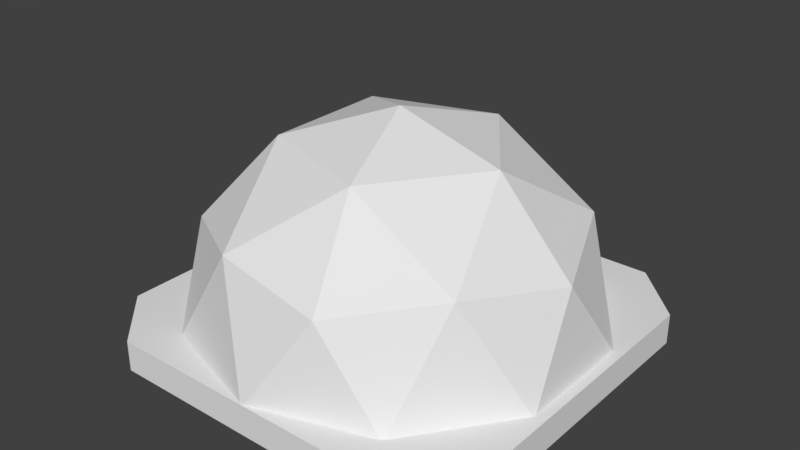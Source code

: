 # Source: Research.blend  (saved by Blender 2.78.0; exported with 4.5.12 LTS)
import bpy
from mathutils import Matrix  # noqa: F401  (used for matrix-valued properties, if any)

bpy.ops.wm.read_factory_settings(use_empty=True)
scene = bpy.context.scene
scene.name = 'Scene'

# ---- collections
col_collection_1 = bpy.data.collections.new('Collection 1'); scene.collection.children.link(col_collection_1)

# ---- materials (node trees are filled in below, after node groups)
mat_material = bpy.data.materials.new('Material')
mat_material.alpha_threshold = 0.0
mat_material.use_transparent_shadow = False
mat_material.roughness = 0.5
mat_material.line_color = (0.0, 0.0, 0.0, 1.0)

# ---- material node trees

# ---- world
world_world = bpy.data.worlds.new('World'); scene.world = world_world
world_world.color = (0.05088, 0.05088, 0.05088)
world_world.use_sun_shadow = False
world_world.sun_shadow_jitter_overblur = 0.0
world_world.cycles.sampling_method = 'MANUAL'

# ---- meshes
me_cube = bpy.data.meshes.new('Cube')
me_cube.from_pydata([(0.7229, 1.0, 0.0), (1.0, 0.7229, 0.0), (1.0, -0.7229, 0.0), (0.7229, -1.0, -1.137e-13), (-0.7229, -1.0, 0.0), (-1.0, -0.7229, 8.527e-14), (-1.0, 0.7229, 0.0), (-0.7229, 1.0, 1.137e-13), (1.0, 0.7229, 0.1512), (0.7229, 1.0, 0.1512), (0.7229, -1.0, 0.1512), (1.0, -0.7229, 0.1512), (-1.0, -0.7229, 0.1512), (-0.7229, -1.0, 0.1512), (-0.7229, 1.0, 0.1512), (-1.0, 0.7229, 0.1512), (0.5878, -0.809, 0.137), (0.9511, 0.309, 0.137), (-0.5878, 0.809, 0.137), (-0.9511, 0.309, 0.137), (0.0, 1.0, 0.137), (-0.2629, -0.809, 0.6627), (0.1625, 0.5, 0.9877), (-0.4253, 0.309, 0.9877), (0.0, -1.0, 0.137), (-0.9511, -0.309, 0.137), (-0.5878, -0.809, 0.137), (0.9511, -0.309, 0.137), (0.6882, -0.5, 0.6627), (-0.8506, 0.0, 0.6627), (-0.2629, 0.809, 0.6627), (0.5878, 0.809, 0.137), (0.1625, -0.5, 0.9877), (0.5257, 0.0, 0.9877), (-0.4253, -0.309, 0.9877), (0.6882, 0.5, 0.6627), (0.0, 0.0, 1.137), (0.8944, 0.0, 0.5842), (0.2764, 0.8506, 0.5842), (-0.7236, 0.5257, 0.5842), (-0.7236, -0.5257, 0.5842), (0.2764, -0.8506, 0.5842)], [], [(9, 0, 7, 14), (3, 10, 13, 4), (5, 12, 15, 6), (8, 9, 14, 15, 12, 13, 10, 11), (1, 8, 11, 2), (0, 9, 8, 1), (2, 11, 10, 3), (4, 13, 12, 5), (6, 15, 14, 7), (29, 40, 34), (38, 30, 22), (23, 34, 36), (27, 17, 37), (23, 29, 34), (37, 35, 33), (24, 16, 41), (40, 21, 34), (41, 28, 32), (39, 29, 23), (19, 29, 39), (19, 25, 29), (25, 40, 29), (16, 28, 41), (16, 27, 28), (27, 37, 28), (17, 35, 37), (17, 31, 35), (31, 38, 35), (32, 33, 36), (32, 28, 33), (28, 37, 33), (18, 19, 39), (26, 21, 40), (26, 24, 21), (24, 41, 21), (31, 20, 38), (20, 30, 38), (20, 18, 30), (18, 39, 30), (34, 32, 36), (34, 21, 32), (21, 41, 32), (33, 22, 36), (33, 35, 22), (35, 38, 22), (25, 26, 40), (22, 23, 36), (22, 30, 23), (30, 39, 23)])
_uv = me_cube.uv_layers.new(name='UVMap')
_uv.uv.foreach_set('vector', [0.05509, 0.7398, 0.02666, 0.7398, 0.02666, 0.568, 0.05509, 0.568, 0.5488, 0.4201, 0.5164, 0.4201, 0.5164, 0.08641, 0.5488, 0.08638, 0.0651, 0.5729, 0.09707, 0.5741, 0.09707, 0.9075, 0.0651, 0.9063, 0.0, 0.07504, 0.07049, 6.457e-08, 0.4383, 0.0, 0.5088, 0.07504, 0.5088, 0.4666, 0.4383, 0.5417, 0.07049, 0.5417, 1.82e-07, 0.4666, 0.02666, 0.8055, 0.05509, 0.8055, 0.05509, 0.9764, 0.02666, 0.9764, 0.02666, 0.7398, 0.05509, 0.7398, 0.05509, 0.8055, 0.02666, 0.8055, 0.5488, 0.4836, 0.5164, 0.4837, 0.5164, 0.4201, 0.5488, 0.4201, 0.5488, 0.08638, 0.5164, 0.08641, 0.5164, 0.02212, 0.5488, 0.02209, 0.0651, 0.9063, 0.09707, 0.9075, 0.09707, 0.9719, 0.0651, 0.9707, 0.709, 0.8692, 0.6079, 0.8529, 0.6628, 0.7773, 0.8725, 0.6607, 0.8568, 0.7618, 0.7837, 0.6895, 0.7552, 0.7773, 0.6628, 0.7773, 0.709, 0.7138, 0.6209, 0.4429, 0.7971, 0.4429, 0.709, 0.5419, 0.7552, 0.7773, 0.709, 0.8692, 0.6628, 0.7773, 0.709, 0.5419, 0.8003, 0.588, 0.709, 0.6352, 0.4241, 0.7139, 0.4786, 0.5463, 0.5455, 0.6607, 0.6079, 0.8529, 0.5612, 0.7618, 0.6628, 0.7773, 0.5455, 0.6607, 0.6176, 0.588, 0.6343, 0.6895, 0.81, 0.8529, 0.709, 0.8692, 0.7552, 0.7773, 0.7969, 0.9847, 0.709, 0.8692, 0.81, 0.8529, 0.7969, 0.9847, 0.6211, 0.9847, 0.709, 0.8692, 0.6211, 0.9847, 0.6079, 0.8529, 0.709, 0.8692, 0.4786, 0.5463, 0.6176, 0.588, 0.5455, 0.6607, 0.4786, 0.5463, 0.6209, 0.4429, 0.6176, 0.588, 0.6209, 0.4429, 0.709, 0.5419, 0.6176, 0.588, 0.7971, 0.4429, 0.8003, 0.588, 0.709, 0.5419, 0.7971, 0.4429, 0.9394, 0.5463, 0.8003, 0.588, 0.9394, 0.5463, 0.8725, 0.6607, 0.8003, 0.588, 0.6343, 0.6895, 0.709, 0.6352, 0.709, 0.7138, 0.6343, 0.6895, 0.6176, 0.588, 0.709, 0.6352, 0.6176, 0.588, 0.709, 0.5419, 0.709, 0.6352, 0.9395, 0.8811, 0.7969, 0.9847, 0.81, 0.8529, 0.4785, 0.8811, 0.5612, 0.7618, 0.6079, 0.8529, 0.4785, 0.8811, 0.4241, 0.7139, 0.5612, 0.7618, 0.4241, 0.7139, 0.5455, 0.6607, 0.5612, 0.7618, 0.9394, 0.5463, 0.9938, 0.7139, 0.8725, 0.6607, 0.9938, 0.7139, 0.8568, 0.7618, 0.8725, 0.6607, 0.9938, 0.7139, 0.9395, 0.8811, 0.8568, 0.7618, 0.9395, 0.8811, 0.81, 0.8529, 0.8568, 0.7618, 0.6628, 0.7773, 0.6343, 0.6895, 0.709, 0.7138, 0.6628, 0.7773, 0.5612, 0.7618, 0.6343, 0.6895, 0.5612, 0.7618, 0.5455, 0.6607, 0.6343, 0.6895, 0.709, 0.6352, 0.7837, 0.6895, 0.709, 0.7138, 0.709, 0.6352, 0.8003, 0.588, 0.7837, 0.6895, 0.8003, 0.588, 0.8725, 0.6607, 0.7837, 0.6895, 0.6211, 0.9847, 0.4785, 0.8811, 0.6079, 0.8529, 0.7837, 0.6895, 0.7552, 0.7773, 0.709, 0.7138, 0.7837, 0.6895, 0.8568, 0.7618, 0.7552, 0.7773, 0.8568, 0.7618, 0.81, 0.8529, 0.7552, 0.7773])
me_cube.materials.append(mat_material)
me_cube.use_remesh_preserve_volume = False
me_cube.use_remesh_preserve_attributes = False
me_cube.use_mirror_vertex_groups = False
me_cube.update()

# ---- objects
ob_cube = bpy.data.objects.new('Cube', me_cube)

# ---- transforms, parenting, visibility, modifiers, constraints
ob_cube.location = (0.0, 0.0, 0.0)
ob_cube.lock_rotations_4d = False
ob_cube.empty_display_type = 'ARROWS'
ob_cube.lineart.crease_threshold = 0.0

# ---- collection membership
col_collection_1.objects.link(ob_cube)

# ---- scene / render settings (as saved in the file)
scene.frame_start = 1; scene.frame_end = 250; scene.frame_set(1)
scene.render.engine = 'BLENDER_EEVEE_NEXT'
scene.render.resolution_percentage = 50
scene.render.dither_intensity = 0.0
scene.cycles.use_denoising = False
scene.cycles.samples = 128
scene.cycles.sampling_pattern = 'TABULATED_SOBOL'
scene.cycles.light_sampling_threshold = 0.0
scene.cycles.use_adaptive_sampling = False
scene.cycles.use_light_tree = False
scene.cycles.blur_glossy = 0.0
scene.cycles.sample_clamp_indirect = 0.0
scene.view_settings.view_transform = 'Standard'
bpy.context.view_layer.update()

# ---- added for rendering (the .blend has no active camera and no usable light): camera, sun
cam_auto = bpy.data.cameras.new('AutoCamera')
cam_auto.lens = 50.0
cam_auto.sensor_width = 36.0
cam_auto.clip_end = 1000.0
ob_auto_camera = bpy.data.objects.new('AutoCamera', cam_auto)
scene.collection.objects.link(ob_auto_camera)
ob_auto_camera.location = (2.82046, -3.38455, 2.82487)
ob_auto_camera.rotation_euler = (1.09748, -7.21219e-08, 0.694738)
scene.camera = ob_auto_camera
light_auto_sun = bpy.data.lights.new('AutoSun', 'SUN')
light_auto_sun.energy = 3.0
light_auto_sun.angle = 0.0523599
ob_auto_sun = bpy.data.objects.new('AutoSun', light_auto_sun)
scene.collection.objects.link(ob_auto_sun)
ob_auto_sun.rotation_euler = (0.872665, 0.174533, 0.523599)
bpy.context.view_layer.update()
